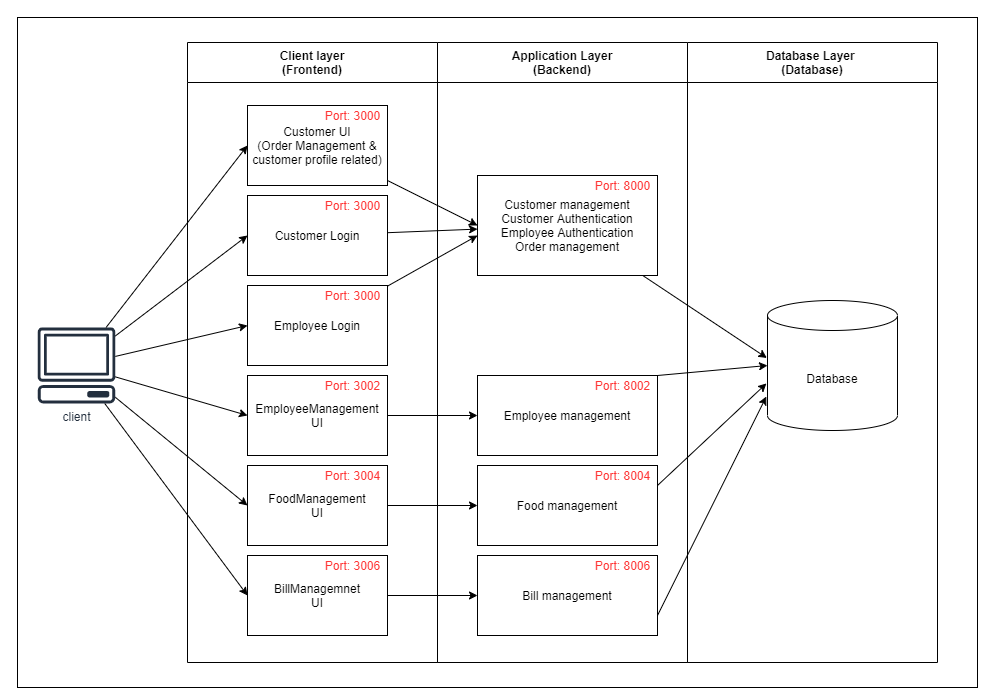

The diagram above was exported from draw.io. Its source (the exported page's mxGraphModel, read from the mxfile embedded in the PNG):
<mxGraphModel dx="1707" dy="987" grid="1" gridSize="10" guides="1" tooltips="1" connect="1" arrows="1" fold="1" page="1" pageScale="1" pageWidth="1169" pageHeight="827" math="0" shadow="0">
  <root>
    <mxCell id="0" />
    <mxCell id="1" parent="0" />
    <mxCell id="3GXpfoTZQ-fa_6fU-RGT-1" value="" style="rounded=0;whiteSpace=wrap;html=1;" parent="1" vertex="1">
      <mxGeometry x="170" y="82" width="960" height="670" as="geometry" />
    </mxCell>
    <mxCell id="3GXpfoTZQ-fa_6fU-RGT-14" style="rounded=0;orthogonalLoop=1;jettySize=auto;html=1;entryX=0;entryY=0.5;entryDx=0;entryDy=0;" parent="1" source="3GXpfoTZQ-fa_6fU-RGT-2" target="3GXpfoTZQ-fa_6fU-RGT-3" edge="1">
      <mxGeometry relative="1" as="geometry" />
    </mxCell>
    <mxCell id="3GXpfoTZQ-fa_6fU-RGT-15" style="edgeStyle=none;rounded=0;orthogonalLoop=1;jettySize=auto;html=1;entryX=0;entryY=0.5;entryDx=0;entryDy=0;" parent="1" source="3GXpfoTZQ-fa_6fU-RGT-2" target="3GXpfoTZQ-fa_6fU-RGT-4" edge="1">
      <mxGeometry relative="1" as="geometry" />
    </mxCell>
    <mxCell id="3GXpfoTZQ-fa_6fU-RGT-16" style="edgeStyle=none;rounded=0;orthogonalLoop=1;jettySize=auto;html=1;entryX=0;entryY=0.5;entryDx=0;entryDy=0;" parent="1" source="3GXpfoTZQ-fa_6fU-RGT-2" target="3GXpfoTZQ-fa_6fU-RGT-5" edge="1">
      <mxGeometry relative="1" as="geometry" />
    </mxCell>
    <mxCell id="3GXpfoTZQ-fa_6fU-RGT-17" style="edgeStyle=none;rounded=0;orthogonalLoop=1;jettySize=auto;html=1;entryX=0;entryY=0.5;entryDx=0;entryDy=0;" parent="1" source="3GXpfoTZQ-fa_6fU-RGT-2" target="3GXpfoTZQ-fa_6fU-RGT-6" edge="1">
      <mxGeometry relative="1" as="geometry" />
    </mxCell>
    <mxCell id="3GXpfoTZQ-fa_6fU-RGT-18" style="edgeStyle=none;rounded=0;orthogonalLoop=1;jettySize=auto;html=1;entryX=0;entryY=0.5;entryDx=0;entryDy=0;" parent="1" source="3GXpfoTZQ-fa_6fU-RGT-2" target="3GXpfoTZQ-fa_6fU-RGT-7" edge="1">
      <mxGeometry relative="1" as="geometry" />
    </mxCell>
    <mxCell id="3GXpfoTZQ-fa_6fU-RGT-19" style="edgeStyle=none;rounded=0;orthogonalLoop=1;jettySize=auto;html=1;entryX=0;entryY=0.5;entryDx=0;entryDy=0;" parent="1" source="3GXpfoTZQ-fa_6fU-RGT-2" target="3GXpfoTZQ-fa_6fU-RGT-8" edge="1">
      <mxGeometry relative="1" as="geometry" />
    </mxCell>
    <mxCell id="3GXpfoTZQ-fa_6fU-RGT-2" value="client" style="outlineConnect=0;fontColor=#232F3E;gradientColor=none;fillColor=#232F3E;strokeColor=none;dashed=0;verticalLabelPosition=bottom;verticalAlign=top;align=center;html=1;fontSize=12;fontStyle=0;aspect=fixed;pointerEvents=1;shape=mxgraph.aws4.client;" parent="1" vertex="1">
      <mxGeometry x="190" y="392" width="78" height="76" as="geometry" />
    </mxCell>
    <mxCell id="3GXpfoTZQ-fa_6fU-RGT-20" style="edgeStyle=none;rounded=0;orthogonalLoop=1;jettySize=auto;html=1;entryX=0;entryY=0.5;entryDx=0;entryDy=0;" parent="1" source="3GXpfoTZQ-fa_6fU-RGT-3" target="3GXpfoTZQ-fa_6fU-RGT-9" edge="1">
      <mxGeometry relative="1" as="geometry" />
    </mxCell>
    <mxCell id="3GXpfoTZQ-fa_6fU-RGT-3" value="Customer UI&lt;br&gt;(Order Management &amp;amp; customer profile related)" style="whiteSpace=wrap;html=1;" parent="1" vertex="1">
      <mxGeometry x="400" y="170" width="140" height="80" as="geometry" />
    </mxCell>
    <mxCell id="3GXpfoTZQ-fa_6fU-RGT-21" style="edgeStyle=none;rounded=0;orthogonalLoop=1;jettySize=auto;html=1;" parent="1" source="3GXpfoTZQ-fa_6fU-RGT-4" target="3GXpfoTZQ-fa_6fU-RGT-9" edge="1">
      <mxGeometry relative="1" as="geometry" />
    </mxCell>
    <mxCell id="3GXpfoTZQ-fa_6fU-RGT-4" value="Customer Login" style="whiteSpace=wrap;html=1;" parent="1" vertex="1">
      <mxGeometry x="400" y="260" width="140" height="80" as="geometry" />
    </mxCell>
    <mxCell id="3GXpfoTZQ-fa_6fU-RGT-22" style="edgeStyle=none;rounded=0;orthogonalLoop=1;jettySize=auto;html=1;" parent="1" source="3GXpfoTZQ-fa_6fU-RGT-5" edge="1">
      <mxGeometry relative="1" as="geometry">
        <mxPoint x="630" y="300" as="targetPoint" />
      </mxGeometry>
    </mxCell>
    <mxCell id="3GXpfoTZQ-fa_6fU-RGT-5" value="Employee Login" style="whiteSpace=wrap;html=1;" parent="1" vertex="1">
      <mxGeometry x="400" y="350" width="140" height="80" as="geometry" />
    </mxCell>
    <mxCell id="3GXpfoTZQ-fa_6fU-RGT-23" style="edgeStyle=none;rounded=0;orthogonalLoop=1;jettySize=auto;html=1;" parent="1" source="3GXpfoTZQ-fa_6fU-RGT-6" target="3GXpfoTZQ-fa_6fU-RGT-10" edge="1">
      <mxGeometry relative="1" as="geometry" />
    </mxCell>
    <mxCell id="3GXpfoTZQ-fa_6fU-RGT-6" value="EmployeeManagement UI" style="whiteSpace=wrap;html=1;" parent="1" vertex="1">
      <mxGeometry x="400" y="440" width="140" height="80" as="geometry" />
    </mxCell>
    <mxCell id="3GXpfoTZQ-fa_6fU-RGT-24" style="edgeStyle=none;rounded=0;orthogonalLoop=1;jettySize=auto;html=1;entryX=0;entryY=0.5;entryDx=0;entryDy=0;" parent="1" source="3GXpfoTZQ-fa_6fU-RGT-7" target="3GXpfoTZQ-fa_6fU-RGT-11" edge="1">
      <mxGeometry relative="1" as="geometry" />
    </mxCell>
    <mxCell id="3GXpfoTZQ-fa_6fU-RGT-7" value="FoodManagement&lt;br&gt;UI&lt;br&gt;" style="whiteSpace=wrap;html=1;" parent="1" vertex="1">
      <mxGeometry x="400" y="530" width="140" height="80" as="geometry" />
    </mxCell>
    <mxCell id="3GXpfoTZQ-fa_6fU-RGT-25" style="edgeStyle=none;rounded=0;orthogonalLoop=1;jettySize=auto;html=1;" parent="1" source="3GXpfoTZQ-fa_6fU-RGT-8" target="3GXpfoTZQ-fa_6fU-RGT-12" edge="1">
      <mxGeometry relative="1" as="geometry" />
    </mxCell>
    <mxCell id="3GXpfoTZQ-fa_6fU-RGT-8" value="&lt;span&gt;BillManagemnet&lt;/span&gt;&lt;br&gt;&lt;span&gt;UI&lt;/span&gt;" style="whiteSpace=wrap;html=1;" parent="1" vertex="1">
      <mxGeometry x="400" y="620" width="140" height="80" as="geometry" />
    </mxCell>
    <mxCell id="3GXpfoTZQ-fa_6fU-RGT-26" style="edgeStyle=none;rounded=0;orthogonalLoop=1;jettySize=auto;html=1;entryX=-0.005;entryY=0.442;entryDx=0;entryDy=0;entryPerimeter=0;" parent="1" source="3GXpfoTZQ-fa_6fU-RGT-9" target="3GXpfoTZQ-fa_6fU-RGT-13" edge="1">
      <mxGeometry relative="1" as="geometry" />
    </mxCell>
    <mxCell id="3GXpfoTZQ-fa_6fU-RGT-9" value="Customer management&lt;br&gt;Customer Authentication&lt;br&gt;Employee Authentication&lt;br&gt;Order management" style="whiteSpace=wrap;html=1;" parent="1" vertex="1">
      <mxGeometry x="630" y="240" width="180" height="100" as="geometry" />
    </mxCell>
    <mxCell id="3GXpfoTZQ-fa_6fU-RGT-27" style="edgeStyle=none;rounded=0;orthogonalLoop=1;jettySize=auto;html=1;entryX=0;entryY=0.5;entryDx=0;entryDy=0;entryPerimeter=0;exitX=1;exitY=0;exitDx=0;exitDy=0;" parent="1" source="3GXpfoTZQ-fa_6fU-RGT-10" target="3GXpfoTZQ-fa_6fU-RGT-13" edge="1">
      <mxGeometry relative="1" as="geometry" />
    </mxCell>
    <mxCell id="3GXpfoTZQ-fa_6fU-RGT-10" value="Employee management" style="whiteSpace=wrap;html=1;" parent="1" vertex="1">
      <mxGeometry x="630" y="440" width="180" height="80" as="geometry" />
    </mxCell>
    <mxCell id="3GXpfoTZQ-fa_6fU-RGT-28" style="edgeStyle=none;rounded=0;orthogonalLoop=1;jettySize=auto;html=1;entryX=-0.008;entryY=0.638;entryDx=0;entryDy=0;entryPerimeter=0;exitX=1;exitY=0.25;exitDx=0;exitDy=0;" parent="1" source="3GXpfoTZQ-fa_6fU-RGT-11" target="3GXpfoTZQ-fa_6fU-RGT-13" edge="1">
      <mxGeometry relative="1" as="geometry" />
    </mxCell>
    <mxCell id="3GXpfoTZQ-fa_6fU-RGT-11" value="&lt;span&gt;Food management&lt;/span&gt;" style="whiteSpace=wrap;html=1;" parent="1" vertex="1">
      <mxGeometry x="630" y="530" width="180" height="80" as="geometry" />
    </mxCell>
    <mxCell id="3GXpfoTZQ-fa_6fU-RGT-29" style="edgeStyle=none;rounded=0;orthogonalLoop=1;jettySize=auto;html=1;exitX=1;exitY=0.75;exitDx=0;exitDy=0;entryX=-0.009;entryY=0.739;entryDx=0;entryDy=0;entryPerimeter=0;" parent="1" source="3GXpfoTZQ-fa_6fU-RGT-12" target="3GXpfoTZQ-fa_6fU-RGT-13" edge="1">
      <mxGeometry relative="1" as="geometry">
        <mxPoint x="920" y="430" as="targetPoint" />
      </mxGeometry>
    </mxCell>
    <mxCell id="3GXpfoTZQ-fa_6fU-RGT-12" value="Bill management" style="whiteSpace=wrap;html=1;" parent="1" vertex="1">
      <mxGeometry x="630" y="620" width="180" height="80" as="geometry" />
    </mxCell>
    <mxCell id="3GXpfoTZQ-fa_6fU-RGT-13" value="Database" style="shape=cylinder3;whiteSpace=wrap;html=1;boundedLbl=1;backgroundOutline=1;size=15;" parent="1" vertex="1">
      <mxGeometry x="920" y="365" width="130" height="130" as="geometry" />
    </mxCell>
    <mxCell id="3GXpfoTZQ-fa_6fU-RGT-30" value="Port: 3000" style="text;html=1;align=center;verticalAlign=middle;resizable=0;points=[];autosize=1;fontColor=#FF3333;" parent="1" vertex="1">
      <mxGeometry x="470" y="170" width="70" height="20" as="geometry" />
    </mxCell>
    <mxCell id="3GXpfoTZQ-fa_6fU-RGT-31" value="Port: 3000" style="text;html=1;align=center;verticalAlign=middle;resizable=0;points=[];autosize=1;fontColor=#FF3333;" parent="1" vertex="1">
      <mxGeometry x="470" y="260" width="70" height="20" as="geometry" />
    </mxCell>
    <mxCell id="3GXpfoTZQ-fa_6fU-RGT-32" value="Port: 3000" style="text;html=1;align=center;verticalAlign=middle;resizable=0;points=[];autosize=1;fontColor=#FF3333;" parent="1" vertex="1">
      <mxGeometry x="470" y="350" width="70" height="20" as="geometry" />
    </mxCell>
    <mxCell id="3GXpfoTZQ-fa_6fU-RGT-33" value="Port: 3002" style="text;html=1;align=center;verticalAlign=middle;resizable=0;points=[];autosize=1;fontColor=#FF3333;" parent="1" vertex="1">
      <mxGeometry x="470" y="440" width="70" height="20" as="geometry" />
    </mxCell>
    <mxCell id="3GXpfoTZQ-fa_6fU-RGT-34" value="Port: 3004" style="text;html=1;align=center;verticalAlign=middle;resizable=0;points=[];autosize=1;fontColor=#FF3333;" parent="1" vertex="1">
      <mxGeometry x="470" y="530" width="70" height="20" as="geometry" />
    </mxCell>
    <mxCell id="3GXpfoTZQ-fa_6fU-RGT-35" value="Port: 3006" style="text;html=1;align=center;verticalAlign=middle;resizable=0;points=[];autosize=1;fontColor=#FF3333;" parent="1" vertex="1">
      <mxGeometry x="470" y="620" width="70" height="20" as="geometry" />
    </mxCell>
    <mxCell id="3GXpfoTZQ-fa_6fU-RGT-36" value="Port: 8006" style="text;html=1;align=center;verticalAlign=middle;resizable=0;points=[];autosize=1;fontColor=#FF3333;" parent="1" vertex="1">
      <mxGeometry x="740" y="620" width="70" height="20" as="geometry" />
    </mxCell>
    <mxCell id="3GXpfoTZQ-fa_6fU-RGT-37" value="Port: 8004" style="text;html=1;align=center;verticalAlign=middle;resizable=0;points=[];autosize=1;fontColor=#FF3333;" parent="1" vertex="1">
      <mxGeometry x="740" y="530" width="70" height="20" as="geometry" />
    </mxCell>
    <mxCell id="3GXpfoTZQ-fa_6fU-RGT-38" value="Port: 8002" style="text;html=1;align=center;verticalAlign=middle;resizable=0;points=[];autosize=1;fontColor=#FF3333;" parent="1" vertex="1">
      <mxGeometry x="740" y="440" width="70" height="20" as="geometry" />
    </mxCell>
    <mxCell id="3GXpfoTZQ-fa_6fU-RGT-39" value="Port: 8000" style="text;html=1;align=center;verticalAlign=middle;resizable=0;points=[];autosize=1;fontColor=#FF3333;" parent="1" vertex="1">
      <mxGeometry x="740" y="240" width="70" height="20" as="geometry" />
    </mxCell>
    <mxCell id="owNoAaI1qW7tfT0Kqkt0-1" value="Client layer&#10;(Frontend)" style="swimlane;startSize=40;" vertex="1" parent="1">
      <mxGeometry x="340" y="107" width="250" height="620" as="geometry" />
    </mxCell>
    <mxCell id="owNoAaI1qW7tfT0Kqkt0-2" value="Application Layer&#10;(Backend)" style="swimlane;startSize=40;" vertex="1" parent="1">
      <mxGeometry x="590" y="107" width="250" height="620" as="geometry" />
    </mxCell>
    <mxCell id="owNoAaI1qW7tfT0Kqkt0-3" value="Database Layer &#10;(Database)" style="swimlane;startSize=40;" vertex="1" parent="1">
      <mxGeometry x="840" y="107" width="250" height="620" as="geometry" />
    </mxCell>
  </root>
</mxGraphModel>